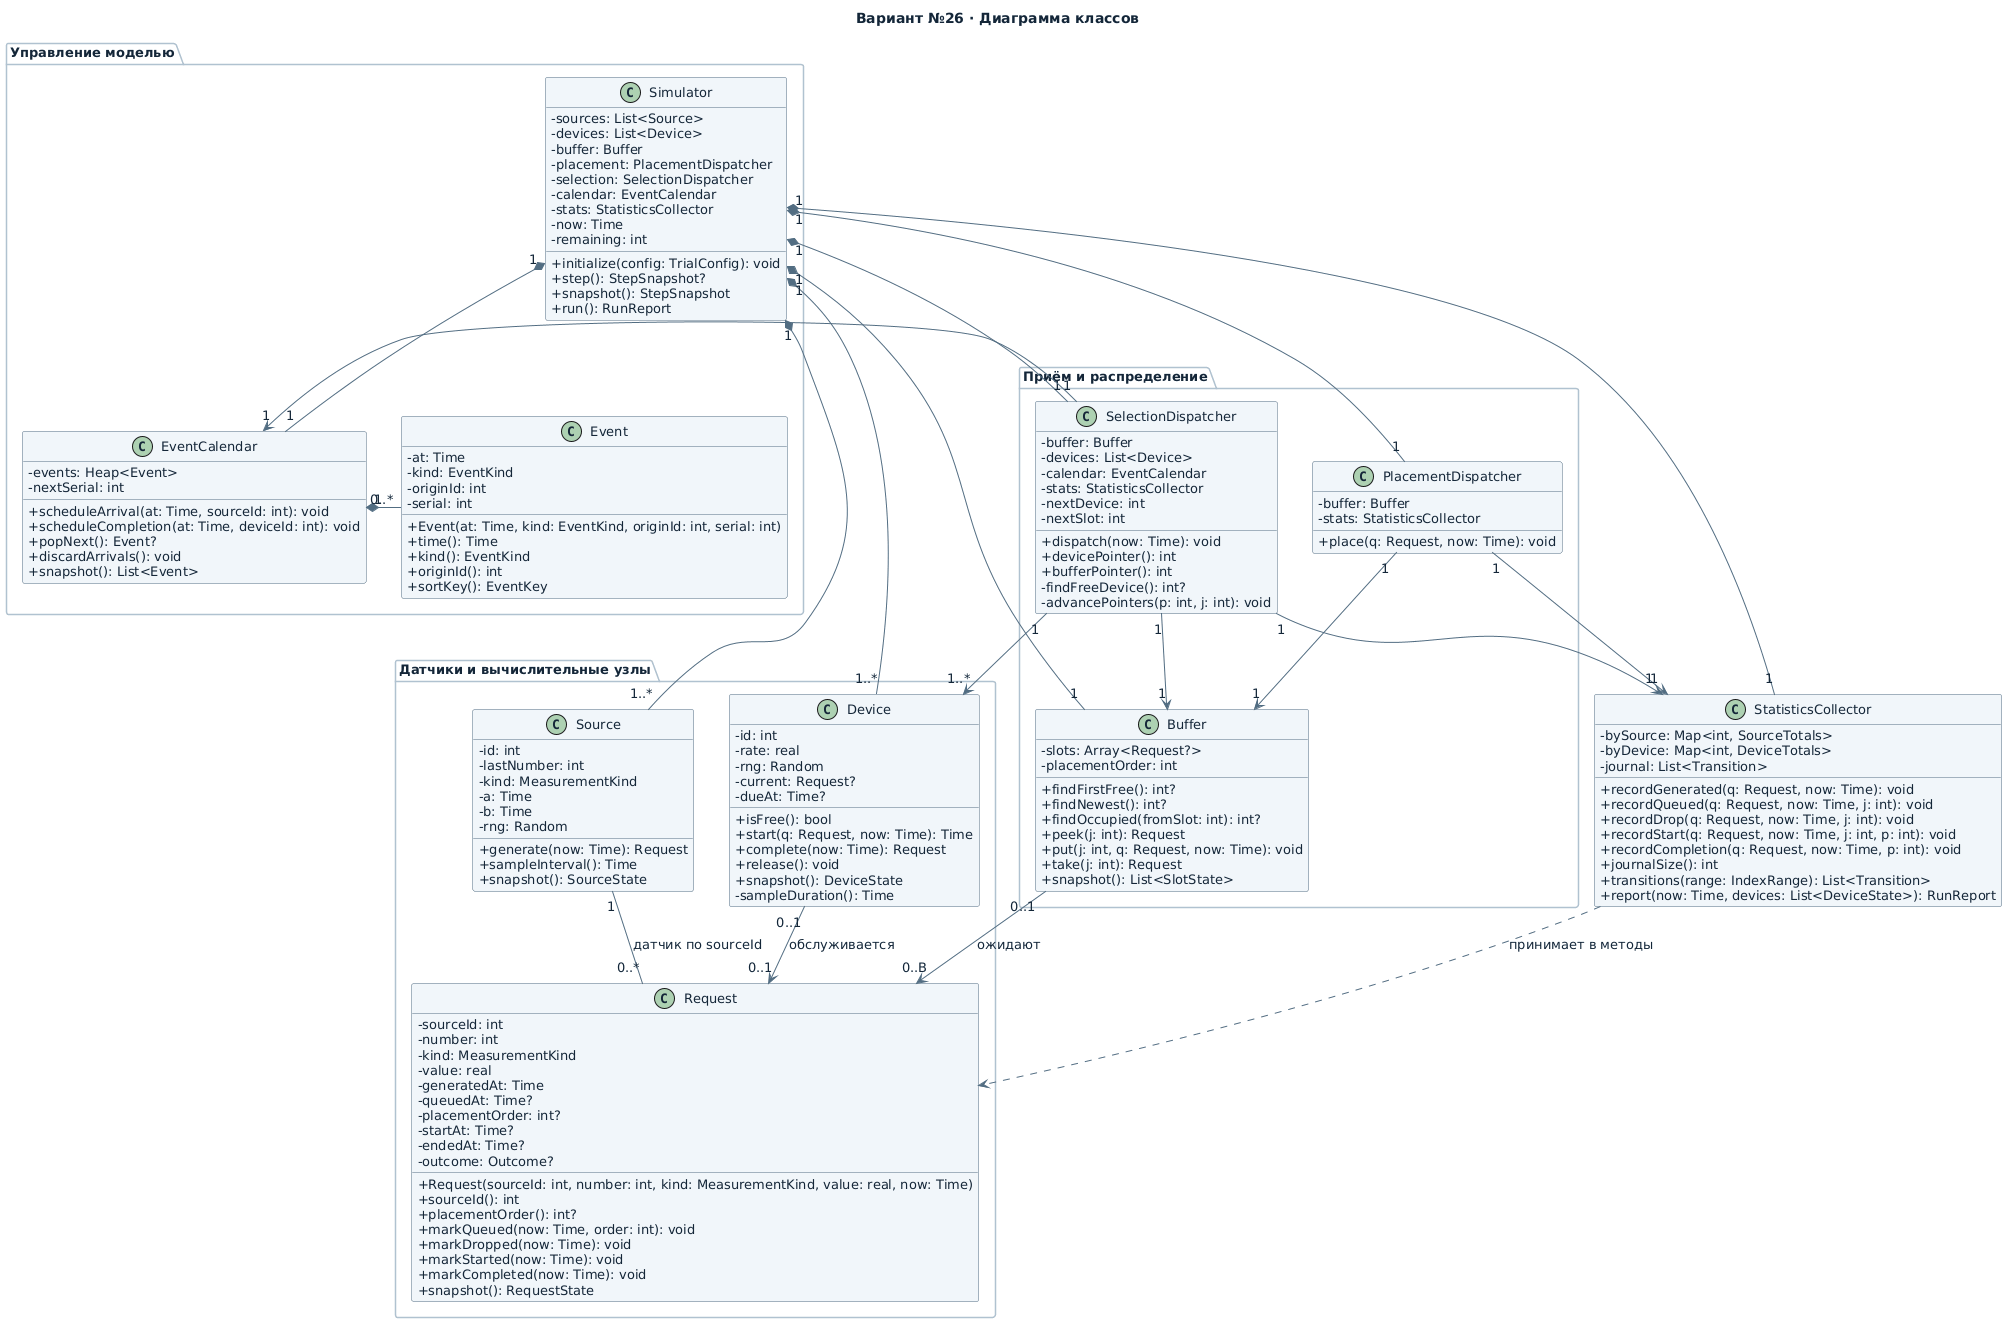

The diagram above was rendered by PlantUML. Its source (embedded in the PNG):
@startuml
title Вариант №26 · Диаграмма классов
skinparam defaultFontName DejaVu Sans
skinparam defaultFontSize 13
skinparam defaultFontColor #142638
skinparam shadowing false
skinparam classAttributeIconSize 0
skinparam ArrowColor #526D82
skinparam classBackgroundColor #F1F6FA
skinparam classBorderColor #526D82
skinparam packageBackgroundColor #FFFFFF
skinparam packageBorderColor #B0C2D0
hide empty members
top to bottom direction

package "Управление моделью" {
  class Simulator {
    - sources: List<Source>
    - devices: List<Device>
    - buffer: Buffer
    - placement: PlacementDispatcher
    - selection: SelectionDispatcher
    - calendar: EventCalendar
    - stats: StatisticsCollector
    - now: Time
    - remaining: int
    + initialize(config: TrialConfig): void
    + step(): StepSnapshot?
    + snapshot(): StepSnapshot
    + run(): RunReport
  }

  class EventCalendar {
    - events: Heap<Event>
    - nextSerial: int
    + scheduleArrival(at: Time, sourceId: int): void
    + scheduleCompletion(at: Time, deviceId: int): void
    + popNext(): Event?
    + discardArrivals(): void
    + snapshot(): List<Event>
  }

  class Event {
    - at: Time
    - kind: EventKind
    - originId: int
    - serial: int
    + Event(at: Time, kind: EventKind, originId: int, serial: int)
    + time(): Time
    + kind(): EventKind
    + originId(): int
    + sortKey(): EventKey
  }
}

package "Приём и распределение" {
  class PlacementDispatcher {
    - buffer: Buffer
    - stats: StatisticsCollector
    + place(q: Request, now: Time): void
  }

  class SelectionDispatcher {
    - buffer: Buffer
    - devices: List<Device>
    - calendar: EventCalendar
    - stats: StatisticsCollector
    - nextDevice: int
    - nextSlot: int
    + dispatch(now: Time): void
    + devicePointer(): int
    + bufferPointer(): int
    - findFreeDevice(): int?
    - advancePointers(p: int, j: int): void
  }

  class Buffer {
    - slots: Array<Request?>
    - placementOrder: int
    + findFirstFree(): int?
    + findNewest(): int?
    + findOccupied(fromSlot: int): int?
    + peek(j: int): Request
    + put(j: int, q: Request, now: Time): void
    + take(j: int): Request
    + snapshot(): List<SlotState>
  }
}

package "Датчики и вычислительные узлы" {
  class Source {
    - id: int
    - lastNumber: int
    - kind: MeasurementKind
    - a: Time
    - b: Time
    - rng: Random
    + generate(now: Time): Request
    + sampleInterval(): Time
    + snapshot(): SourceState
  }

  class Request {
    - sourceId: int
    - number: int
    - kind: MeasurementKind
    - value: real
    - generatedAt: Time
    - queuedAt: Time?
    - placementOrder: int?
    - startAt: Time?
    - endedAt: Time?
    - outcome: Outcome?
    + Request(sourceId: int, number: int, kind: MeasurementKind, value: real, now: Time)
    + sourceId(): int
    + placementOrder(): int?
    + markQueued(now: Time, order: int): void
    + markDropped(now: Time): void
    + markStarted(now: Time): void
    + markCompleted(now: Time): void
    + snapshot(): RequestState
  }

  class Device {
    - id: int
    - rate: real
    - rng: Random
    - current: Request?
    - dueAt: Time?
    + isFree(): bool
    + start(q: Request, now: Time): Time
    + complete(now: Time): Request
    + release(): void
    + snapshot(): DeviceState
    - sampleDuration(): Time
  }
}

class StatisticsCollector {
  - bySource: Map<int, SourceTotals>
  - byDevice: Map<int, DeviceTotals>
  - journal: List<Transition>
  + recordGenerated(q: Request, now: Time): void
  + recordQueued(q: Request, now: Time, j: int): void
  + recordDrop(q: Request, now: Time, j: int): void
  + recordStart(q: Request, now: Time, j: int, p: int): void
  + recordCompletion(q: Request, now: Time, p: int): void
  + journalSize(): int
  + transitions(range: IndexRange): List<Transition>
  + report(now: Time, devices: List<DeviceState>): RunReport
}

Simulator "1" *-- "1" EventCalendar
EventCalendar "1" *-right- "0..*" Event
Simulator "1" *-- "1" PlacementDispatcher
Simulator "1" *-- "1" SelectionDispatcher
Simulator "1" *-- "1" Buffer
Simulator "1" *-- "1..*" Source
Simulator "1" *-- "1..*" Device
Simulator "1" *-- "1" StatisticsCollector
PlacementDispatcher "1" --> "1" Buffer
SelectionDispatcher "1" --> "1" Buffer
SelectionDispatcher "1" --> "1..*" Device
SelectionDispatcher "1" --> "1" EventCalendar
PlacementDispatcher "1" --> "1" StatisticsCollector
SelectionDispatcher "1" --> "1" StatisticsCollector
Source "1" -- "0..*" Request : датчик по sourceId
Buffer "0..1" --> "0..B" Request : ожидают
Device "0..1" --> "0..1" Request : обслуживается
StatisticsCollector ..> Request : принимает в методы
@enduml